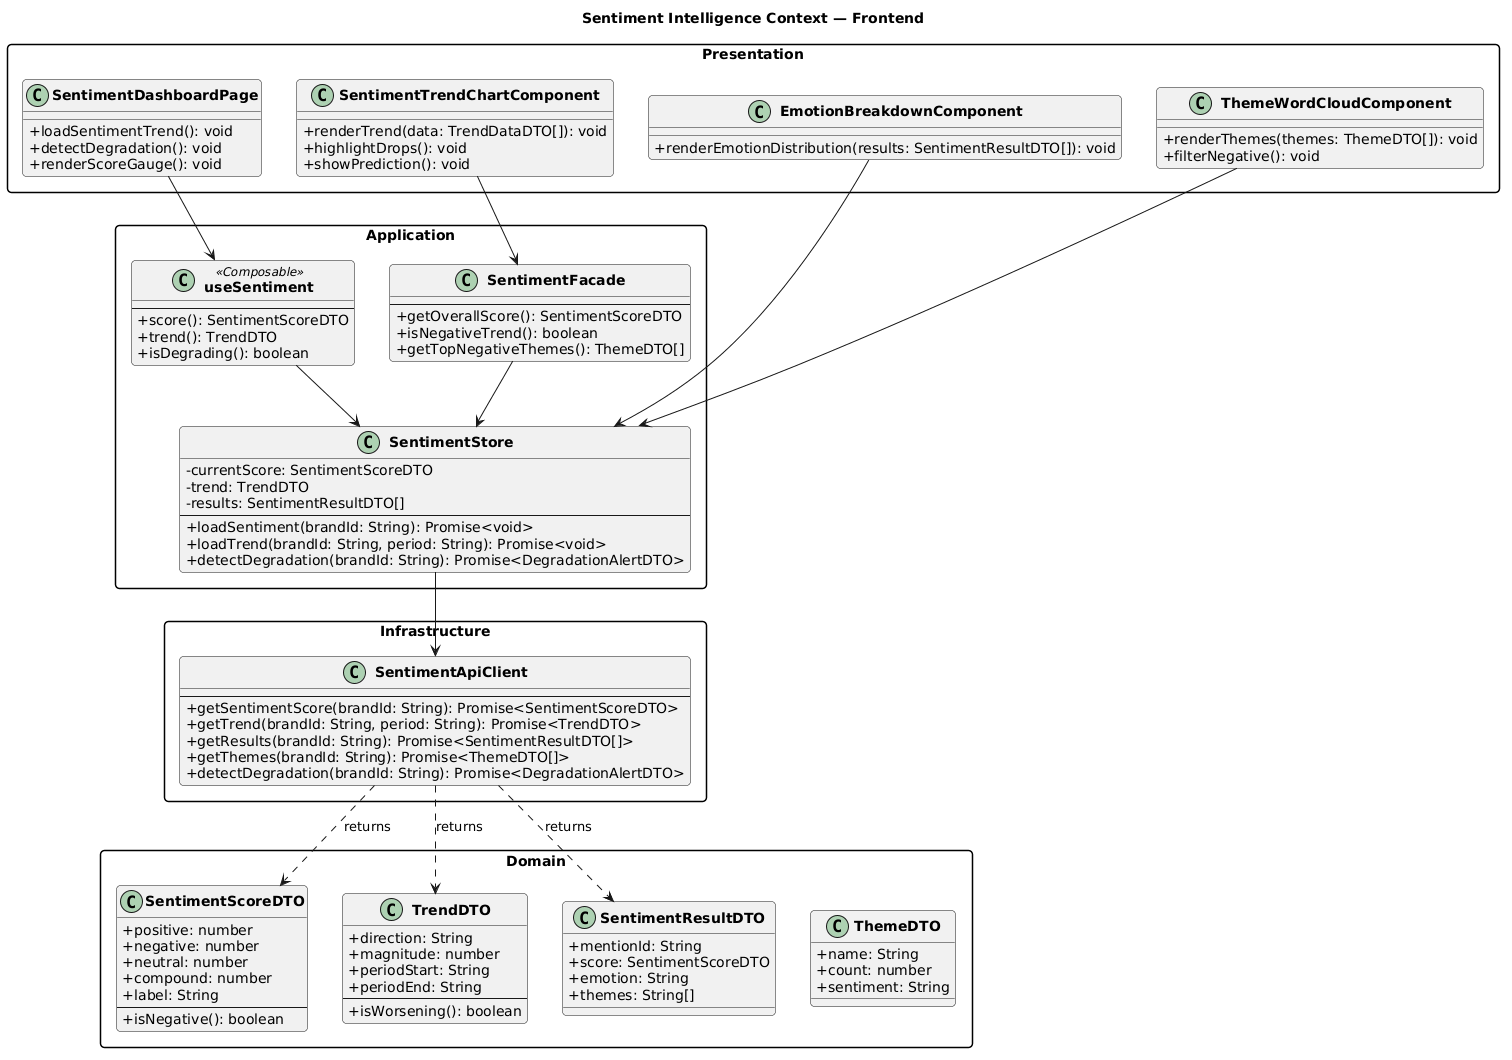

The diagram above was rendered by PlantUML. Its source (embedded in the PNG):
@startuml
skinparam packageStyle rectangle
skinparam classAttributeIconSize 0
skinparam classFontStyle bold
skinparam roundcorner 8
title Sentiment Intelligence Context — Frontend

package "Presentation" {
  class SentimentDashboardPage {
    + loadSentimentTrend(): void
    + detectDegradation(): void
    + renderScoreGauge(): void
  }

  class SentimentTrendChartComponent {
    + renderTrend(data: TrendDataDTO[]): void
    + highlightDrops(): void
    + showPrediction(): void
  }

  class EmotionBreakdownComponent {
    + renderEmotionDistribution(results: SentimentResultDTO[]): void
  }

  class ThemeWordCloudComponent {
    + renderThemes(themes: ThemeDTO[]): void
    + filterNegative(): void
  }
}

package "Application" {
  class SentimentStore {
    - currentScore: SentimentScoreDTO
    - trend: TrendDTO
    - results: SentimentResultDTO[]
    --
    + loadSentiment(brandId: String): Promise<void>
    + loadTrend(brandId: String, period: String): Promise<void>
    + detectDegradation(brandId: String): Promise<DegradationAlertDTO>
  }

  class SentimentFacade {
    --
    + getOverallScore(): SentimentScoreDTO
    + isNegativeTrend(): boolean
    + getTopNegativeThemes(): ThemeDTO[]
  }

  class useSentiment <<Composable>> {
    --
    + score(): SentimentScoreDTO
    + trend(): TrendDTO
    + isDegrading(): boolean
  }
}

package "Domain" {
  class SentimentScoreDTO {
    + positive: number
    + negative: number
    + neutral: number
    + compound: number
    + label: String
    --
    + isNegative(): boolean
  }

  class TrendDTO {
    + direction: String
    + magnitude: number
    + periodStart: String
    + periodEnd: String
    --
    + isWorsening(): boolean
  }

  class SentimentResultDTO {
    + mentionId: String
    + score: SentimentScoreDTO
    + emotion: String
    + themes: String[]
  }

  class ThemeDTO {
    + name: String
    + count: number
    + sentiment: String
  }
}

package "Infrastructure" {
  class SentimentApiClient {
    --
    + getSentimentScore(brandId: String): Promise<SentimentScoreDTO>
    + getTrend(brandId: String, period: String): Promise<TrendDTO>
    + getResults(brandId: String): Promise<SentimentResultDTO[]>
    + getThemes(brandId: String): Promise<ThemeDTO[]>
    + detectDegradation(brandId: String): Promise<DegradationAlertDTO>
  }
}

SentimentDashboardPage --> useSentiment
SentimentTrendChartComponent --> SentimentFacade
EmotionBreakdownComponent --> SentimentStore
ThemeWordCloudComponent --> SentimentStore

useSentiment --> SentimentStore
SentimentFacade --> SentimentStore
SentimentStore --> SentimentApiClient

SentimentApiClient ..> SentimentScoreDTO : returns
SentimentApiClient ..> TrendDTO : returns
SentimentApiClient ..> SentimentResultDTO : returns
@enduml